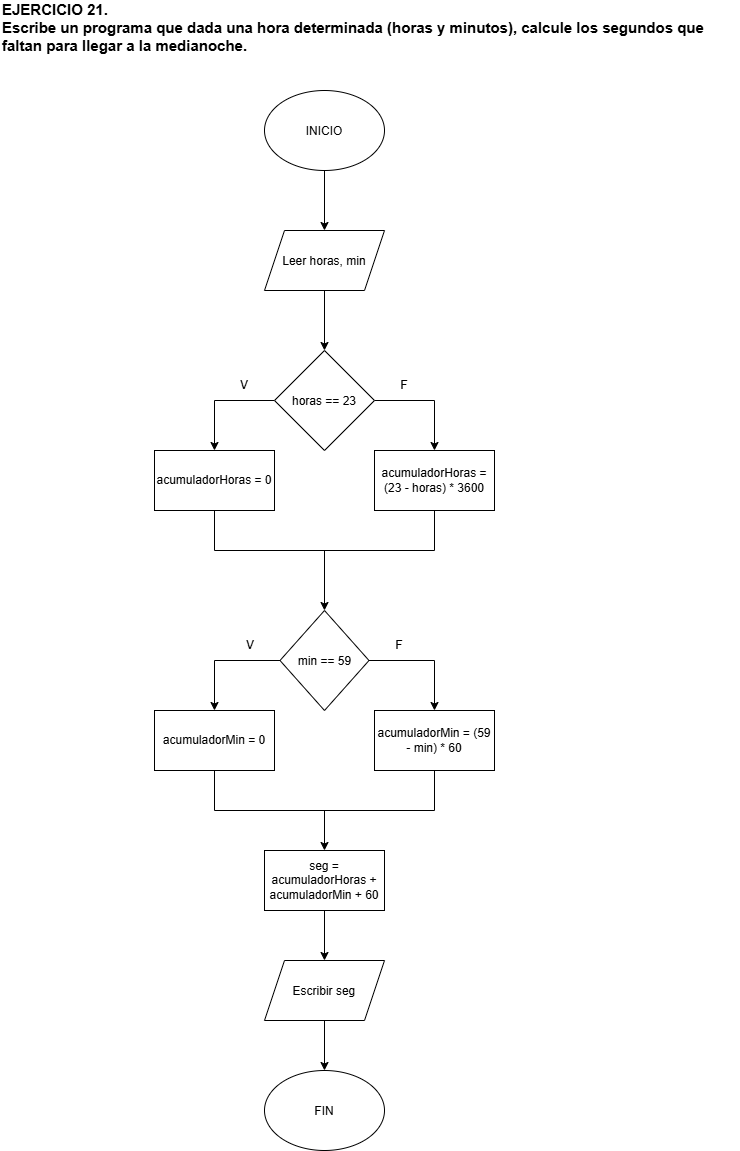

The diagram above was exported from draw.io. Its source (the exported page's mxGraphModel, read from the mxfile embedded in the PNG):
<mxGraphModel dx="930" dy="1336" grid="1" gridSize="10" guides="1" tooltips="1" connect="1" arrows="1" fold="1" page="1" pageScale="1" pageWidth="827" pageHeight="1169" background="light-dark(#ffffff, #121212)" math="0" shadow="0">
  <root>
    <mxCell id="0" />
    <mxCell id="1" parent="0" />
    <mxCell id="QK_stnKtZFSnXa_3c9lk-2" parent="1" style="text;html=1;whiteSpace=wrap;strokeColor=none;fillColor=none;align=left;verticalAlign=middle;rounded=0;" value="&lt;b&gt;&lt;font style=&quot;font-size: 15px;&quot;&gt;EJERCICIO 21.&lt;br&gt;Escribe un programa que dada una hora determinada (horas y minutos), calcule los&amp;nbsp;segundos que faltan para llegar a la medianoche.&lt;/font&gt;&lt;/b&gt;&lt;div&gt;&lt;br&gt;&lt;/div&gt;" vertex="1">
      <mxGeometry height="70" width="740" x="30" y="90" as="geometry" />
    </mxCell>
    <mxCell id="QK_stnKtZFSnXa_3c9lk-12" edge="1" parent="1" source="QK_stnKtZFSnXa_3c9lk-4" style="edgeStyle=orthogonalEdgeStyle;rounded=0;orthogonalLoop=1;jettySize=auto;html=1;" target="QK_stnKtZFSnXa_3c9lk-6" value="">
      <mxGeometry relative="1" as="geometry" />
    </mxCell>
    <mxCell id="QK_stnKtZFSnXa_3c9lk-4" parent="1" style="ellipse;whiteSpace=wrap;html=1;shapeInside=1;" value="INICIO" vertex="1">
      <mxGeometry height="80" width="120" x="294" y="180" as="geometry" />
    </mxCell>
    <mxCell id="QK_stnKtZFSnXa_3c9lk-13" edge="1" parent="1" source="QK_stnKtZFSnXa_3c9lk-6" style="edgeStyle=orthogonalEdgeStyle;rounded=0;orthogonalLoop=1;jettySize=auto;html=1;" target="QK_stnKtZFSnXa_3c9lk-8" value="">
      <mxGeometry relative="1" as="geometry" />
    </mxCell>
    <mxCell id="QK_stnKtZFSnXa_3c9lk-6" parent="1" style="shape=parallelogram;perimeter=parallelogramPerimeter;whiteSpace=wrap;html=1;shapeInside=1;fixedSize=1;" value="Leer horas, min" vertex="1">
      <mxGeometry height="60" width="120" x="294" y="320" as="geometry" />
    </mxCell>
    <mxCell id="QK_stnKtZFSnXa_3c9lk-14" edge="1" parent="1" source="QK_stnKtZFSnXa_3c9lk-8" style="edgeStyle=orthogonalEdgeStyle;rounded=0;orthogonalLoop=1;jettySize=auto;html=1;entryX=0.5;entryY=0;entryDx=0;entryDy=0;" target="QK_stnKtZFSnXa_3c9lk-10">
      <mxGeometry relative="1" as="geometry">
        <Array as="points">
          <mxPoint x="244" y="490" />
        </Array>
      </mxGeometry>
    </mxCell>
    <mxCell id="QK_stnKtZFSnXa_3c9lk-15" edge="1" parent="1" source="QK_stnKtZFSnXa_3c9lk-8" style="edgeStyle=orthogonalEdgeStyle;rounded=0;orthogonalLoop=1;jettySize=auto;html=1;entryX=0.5;entryY=0;entryDx=0;entryDy=0;" target="QK_stnKtZFSnXa_3c9lk-9">
      <mxGeometry relative="1" as="geometry">
        <Array as="points">
          <mxPoint x="464" y="490" />
        </Array>
      </mxGeometry>
    </mxCell>
    <mxCell id="QK_stnKtZFSnXa_3c9lk-8" parent="1" style="rhombus;whiteSpace=wrap;html=1;shapeInside=1;" value="horas == 23" vertex="1">
      <mxGeometry height="100" width="100" x="304" y="440" as="geometry" />
    </mxCell>
    <mxCell id="QK_stnKtZFSnXa_3c9lk-9" parent="1" style="rounded=0;whiteSpace=wrap;html=1;" value="acumuladorHoras = (23 - horas) * 3600" vertex="1">
      <mxGeometry height="60" width="120" x="404" y="540" as="geometry" />
    </mxCell>
    <mxCell id="QK_stnKtZFSnXa_3c9lk-18" edge="1" parent="1" source="QK_stnKtZFSnXa_3c9lk-10" style="edgeStyle=orthogonalEdgeStyle;rounded=0;orthogonalLoop=1;jettySize=auto;html=1;entryX=0.5;entryY=1;entryDx=0;entryDy=0;endArrow=none;endFill=0;" target="QK_stnKtZFSnXa_3c9lk-9">
      <mxGeometry relative="1" x="0.1133" as="geometry">
        <Array as="points">
          <mxPoint x="244" y="640" />
          <mxPoint x="464" y="640" />
        </Array>
      </mxGeometry>
    </mxCell>
    <mxCell id="QK_stnKtZFSnXa_3c9lk-10" parent="1" style="rounded=0;whiteSpace=wrap;html=1;" value="acumuladorHoras = 0" vertex="1">
      <mxGeometry height="60" width="120" x="184" y="540" as="geometry" />
    </mxCell>
    <mxCell id="QK_stnKtZFSnXa_3c9lk-11" parent="1" style="rhombus;whiteSpace=wrap;html=1;shapeInside=1;" value="min == 59" vertex="1">
      <mxGeometry height="100" width="89" x="309.5" y="700" as="geometry" />
    </mxCell>
    <mxCell id="QK_stnKtZFSnXa_3c9lk-16" parent="1" style="text;html=1;whiteSpace=wrap;strokeColor=none;fillColor=none;align=center;verticalAlign=middle;rounded=0;" value="V" vertex="1">
      <mxGeometry height="30" width="60" x="244" y="460" as="geometry" />
    </mxCell>
    <mxCell id="QK_stnKtZFSnXa_3c9lk-17" parent="1" style="text;html=1;whiteSpace=wrap;strokeColor=none;fillColor=none;align=center;verticalAlign=middle;rounded=0;" value="F" vertex="1">
      <mxGeometry height="30" width="60" x="404" y="460" as="geometry" />
    </mxCell>
    <mxCell id="QK_stnKtZFSnXa_3c9lk-19" edge="1" parent="1" style="endArrow=classic;html=1;rounded=0;entryX=0.5;entryY=0;entryDx=0;entryDy=0;" target="QK_stnKtZFSnXa_3c9lk-11" value="">
      <mxGeometry height="50" relative="1" width="50" as="geometry">
        <mxPoint x="354" y="640" as="sourcePoint" />
        <mxPoint x="410" y="510" as="targetPoint" />
      </mxGeometry>
    </mxCell>
    <mxCell id="QK_stnKtZFSnXa_3c9lk-21" edge="1" parent="1" source="QK_stnKtZFSnXa_3c9lk-11" style="edgeStyle=orthogonalEdgeStyle;rounded=0;orthogonalLoop=1;jettySize=auto;html=1;entryX=0.5;entryY=0;entryDx=0;entryDy=0;exitX=0;exitY=0.5;exitDx=0;exitDy=0;" target="QK_stnKtZFSnXa_3c9lk-25">
      <mxGeometry relative="1" x="0.0476" as="geometry">
        <Array as="points">
          <mxPoint x="244" y="750" />
        </Array>
        <mxPoint x="304" y="750" as="sourcePoint" />
      </mxGeometry>
    </mxCell>
    <mxCell id="QK_stnKtZFSnXa_3c9lk-22" edge="1" parent="1" source="QK_stnKtZFSnXa_3c9lk-11" style="edgeStyle=orthogonalEdgeStyle;rounded=0;orthogonalLoop=1;jettySize=auto;html=1;entryX=0.5;entryY=0;entryDx=0;entryDy=0;exitX=1;exitY=0.5;exitDx=0;exitDy=0;" target="QK_stnKtZFSnXa_3c9lk-23">
      <mxGeometry relative="1" x="0.0476" as="geometry">
        <Array as="points">
          <mxPoint x="464" y="750" />
        </Array>
        <mxPoint x="404" y="750" as="sourcePoint" />
      </mxGeometry>
    </mxCell>
    <mxCell id="QK_stnKtZFSnXa_3c9lk-23" parent="1" style="rounded=0;whiteSpace=wrap;html=1;" value="acumuladorMin = (59 - min) * 60" vertex="1">
      <mxGeometry height="60" width="120" x="404" y="800" as="geometry" />
    </mxCell>
    <mxCell id="QK_stnKtZFSnXa_3c9lk-24" edge="1" parent="1" source="QK_stnKtZFSnXa_3c9lk-25" style="edgeStyle=orthogonalEdgeStyle;rounded=0;orthogonalLoop=1;jettySize=auto;html=1;entryX=0.5;entryY=1;entryDx=0;entryDy=0;endArrow=none;endFill=0;" target="QK_stnKtZFSnXa_3c9lk-23">
      <mxGeometry relative="1" x="0.1133" as="geometry">
        <Array as="points">
          <mxPoint x="244" y="900" />
          <mxPoint x="464" y="900" />
        </Array>
      </mxGeometry>
    </mxCell>
    <mxCell id="QK_stnKtZFSnXa_3c9lk-25" parent="1" style="rounded=0;whiteSpace=wrap;html=1;" value="acumuladorMin = 0" vertex="1">
      <mxGeometry height="60" width="120" x="184" y="800" as="geometry" />
    </mxCell>
    <mxCell id="QK_stnKtZFSnXa_3c9lk-26" edge="1" parent="1" style="endArrow=classic;html=1;rounded=0;entryX=0.5;entryY=0;entryDx=0;entryDy=0;" target="QK_stnKtZFSnXa_3c9lk-27" value="">
      <mxGeometry height="50" relative="1" width="50" as="geometry">
        <mxPoint x="354" y="900" as="sourcePoint" />
        <mxPoint x="354" y="960" as="targetPoint" />
      </mxGeometry>
    </mxCell>
    <mxCell id="QK_stnKtZFSnXa_3c9lk-29" edge="1" parent="1" source="QK_stnKtZFSnXa_3c9lk-27" style="edgeStyle=orthogonalEdgeStyle;rounded=0;orthogonalLoop=1;jettySize=auto;html=1;" target="QK_stnKtZFSnXa_3c9lk-28" value="">
      <mxGeometry relative="1" as="geometry" />
    </mxCell>
    <mxCell id="QK_stnKtZFSnXa_3c9lk-27" parent="1" style="rounded=0;whiteSpace=wrap;html=1;" value="seg = acumuladorHoras + acumuladorMin + 60" vertex="1">
      <mxGeometry height="60" width="120" x="294" y="940" as="geometry" />
    </mxCell>
    <mxCell id="QK_stnKtZFSnXa_3c9lk-31" edge="1" parent="1" source="QK_stnKtZFSnXa_3c9lk-28" style="edgeStyle=orthogonalEdgeStyle;rounded=0;orthogonalLoop=1;jettySize=auto;html=1;" target="QK_stnKtZFSnXa_3c9lk-30" value="">
      <mxGeometry relative="1" as="geometry" />
    </mxCell>
    <mxCell id="QK_stnKtZFSnXa_3c9lk-28" parent="1" style="shape=parallelogram;perimeter=parallelogramPerimeter;whiteSpace=wrap;html=1;shapeInside=1;fixedSize=1;rounded=0;" value="Escribir seg" vertex="1">
      <mxGeometry height="60" width="120" x="294" y="1050" as="geometry" />
    </mxCell>
    <mxCell id="QK_stnKtZFSnXa_3c9lk-30" parent="1" style="ellipse;whiteSpace=wrap;html=1;shapeInside=1;" value="FIN" vertex="1">
      <mxGeometry height="80" width="120" x="294" y="1160" as="geometry" />
    </mxCell>
    <mxCell id="QK_stnKtZFSnXa_3c9lk-32" parent="1" style="text;html=1;whiteSpace=wrap;strokeColor=none;fillColor=none;align=center;verticalAlign=middle;rounded=0;" value="V" vertex="1">
      <mxGeometry height="30" width="60" x="249.5" y="720" as="geometry" />
    </mxCell>
    <mxCell id="QK_stnKtZFSnXa_3c9lk-33" parent="1" style="text;html=1;whiteSpace=wrap;strokeColor=none;fillColor=none;align=center;verticalAlign=middle;rounded=0;" value="F" vertex="1">
      <mxGeometry height="30" width="60" x="398.5" y="720" as="geometry" />
    </mxCell>
  </root>
</mxGraphModel>